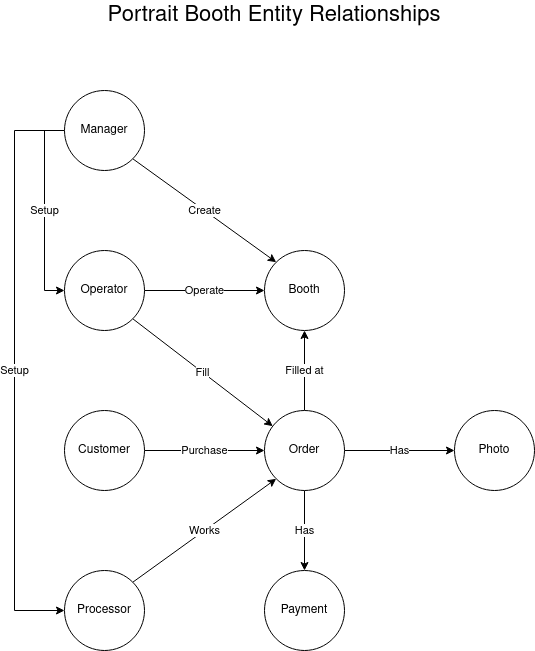

The diagram above was exported from draw.io. Its source (the exported page's mxGraphModel, read from the mxfile embedded in the PNG):
<mxGraphModel dx="1434" dy="790" grid="1" gridSize="10" guides="1" tooltips="1" connect="1" arrows="1" fold="1" page="1" pageScale="1" pageWidth="850" pageHeight="1100" math="0" shadow="0" extFonts="Permanent Marker^https://fonts.googleapis.com/css?family=Permanent+Marker">
  <root>
    <mxCell id="0" />
    <mxCell id="1" parent="0" />
    <mxCell id="JKsjJmtkOI3PlSlfl6F4-7" value="Purchase" style="edgeStyle=orthogonalEdgeStyle;rounded=0;orthogonalLoop=1;jettySize=auto;html=1;entryX=0;entryY=0.5;entryDx=0;entryDy=0;" edge="1" parent="1" source="JKsjJmtkOI3PlSlfl6F4-1" target="JKsjJmtkOI3PlSlfl6F4-5">
      <mxGeometry relative="1" as="geometry" />
    </mxCell>
    <mxCell id="JKsjJmtkOI3PlSlfl6F4-1" value="Customer" style="ellipse;whiteSpace=wrap;html=1;aspect=fixed;" vertex="1" parent="1">
      <mxGeometry x="215" y="440" width="80" height="80" as="geometry" />
    </mxCell>
    <mxCell id="JKsjJmtkOI3PlSlfl6F4-9" value="Operate" style="edgeStyle=orthogonalEdgeStyle;rounded=0;orthogonalLoop=1;jettySize=auto;html=1;entryX=0;entryY=0.5;entryDx=0;entryDy=0;" edge="1" parent="1" source="JKsjJmtkOI3PlSlfl6F4-2" target="JKsjJmtkOI3PlSlfl6F4-4">
      <mxGeometry relative="1" as="geometry" />
    </mxCell>
    <mxCell id="JKsjJmtkOI3PlSlfl6F4-10" value="Fill" style="rounded=0;orthogonalLoop=1;jettySize=auto;html=1;exitX=1;exitY=1;exitDx=0;exitDy=0;" edge="1" parent="1" source="JKsjJmtkOI3PlSlfl6F4-2" target="JKsjJmtkOI3PlSlfl6F4-5">
      <mxGeometry relative="1" as="geometry" />
    </mxCell>
    <mxCell id="JKsjJmtkOI3PlSlfl6F4-2" value="Operator" style="ellipse;whiteSpace=wrap;html=1;aspect=fixed;" vertex="1" parent="1">
      <mxGeometry x="215" y="280" width="80" height="80" as="geometry" />
    </mxCell>
    <mxCell id="JKsjJmtkOI3PlSlfl6F4-12" value="&lt;div&gt;Works&lt;/div&gt;" style="rounded=0;orthogonalLoop=1;jettySize=auto;html=1;exitX=1;exitY=0;exitDx=0;exitDy=0;entryX=0;entryY=1;entryDx=0;entryDy=0;" edge="1" parent="1" source="JKsjJmtkOI3PlSlfl6F4-3" target="JKsjJmtkOI3PlSlfl6F4-5">
      <mxGeometry relative="1" as="geometry" />
    </mxCell>
    <mxCell id="JKsjJmtkOI3PlSlfl6F4-3" value="&lt;div&gt;Processor&lt;/div&gt;" style="ellipse;whiteSpace=wrap;html=1;aspect=fixed;" vertex="1" parent="1">
      <mxGeometry x="215" y="600" width="80" height="80" as="geometry" />
    </mxCell>
    <mxCell id="JKsjJmtkOI3PlSlfl6F4-4" value="Booth" style="ellipse;whiteSpace=wrap;html=1;aspect=fixed;" vertex="1" parent="1">
      <mxGeometry x="415" y="280" width="80" height="80" as="geometry" />
    </mxCell>
    <mxCell id="JKsjJmtkOI3PlSlfl6F4-8" value="Has" style="edgeStyle=orthogonalEdgeStyle;rounded=0;orthogonalLoop=1;jettySize=auto;html=1;entryX=0;entryY=0.5;entryDx=0;entryDy=0;" edge="1" parent="1" source="JKsjJmtkOI3PlSlfl6F4-5" target="JKsjJmtkOI3PlSlfl6F4-6">
      <mxGeometry relative="1" as="geometry" />
    </mxCell>
    <mxCell id="JKsjJmtkOI3PlSlfl6F4-11" value="Filled at" style="edgeStyle=orthogonalEdgeStyle;rounded=0;orthogonalLoop=1;jettySize=auto;html=1;entryX=0.5;entryY=1;entryDx=0;entryDy=0;" edge="1" parent="1" source="JKsjJmtkOI3PlSlfl6F4-5" target="JKsjJmtkOI3PlSlfl6F4-4">
      <mxGeometry relative="1" as="geometry" />
    </mxCell>
    <mxCell id="JKsjJmtkOI3PlSlfl6F4-18" value="Has" style="edgeStyle=orthogonalEdgeStyle;rounded=0;orthogonalLoop=1;jettySize=auto;html=1;entryX=0.5;entryY=0;entryDx=0;entryDy=0;" edge="1" parent="1" source="JKsjJmtkOI3PlSlfl6F4-5" target="JKsjJmtkOI3PlSlfl6F4-17">
      <mxGeometry relative="1" as="geometry" />
    </mxCell>
    <mxCell id="JKsjJmtkOI3PlSlfl6F4-5" value="Order" style="ellipse;whiteSpace=wrap;html=1;aspect=fixed;" vertex="1" parent="1">
      <mxGeometry x="415" y="440" width="80" height="80" as="geometry" />
    </mxCell>
    <mxCell id="JKsjJmtkOI3PlSlfl6F4-6" value="Photo" style="ellipse;whiteSpace=wrap;html=1;aspect=fixed;" vertex="1" parent="1">
      <mxGeometry x="605" y="440" width="80" height="80" as="geometry" />
    </mxCell>
    <mxCell id="JKsjJmtkOI3PlSlfl6F4-14" value="Create" style="rounded=0;orthogonalLoop=1;jettySize=auto;html=1;exitX=1;exitY=1;exitDx=0;exitDy=0;entryX=0;entryY=0;entryDx=0;entryDy=0;" edge="1" parent="1" source="JKsjJmtkOI3PlSlfl6F4-13" target="JKsjJmtkOI3PlSlfl6F4-4">
      <mxGeometry relative="1" as="geometry" />
    </mxCell>
    <mxCell id="JKsjJmtkOI3PlSlfl6F4-15" value="Setup" style="rounded=0;orthogonalLoop=1;jettySize=auto;html=1;entryX=0;entryY=0.5;entryDx=0;entryDy=0;elbow=vertical;exitX=0;exitY=0.5;exitDx=0;exitDy=0;edgeStyle=orthogonalEdgeStyle;" edge="1" parent="1" source="JKsjJmtkOI3PlSlfl6F4-13" target="JKsjJmtkOI3PlSlfl6F4-2">
      <mxGeometry relative="1" as="geometry" />
    </mxCell>
    <mxCell id="JKsjJmtkOI3PlSlfl6F4-16" value="Setup" style="edgeStyle=orthogonalEdgeStyle;rounded=0;orthogonalLoop=1;jettySize=auto;html=1;entryX=0;entryY=0.5;entryDx=0;entryDy=0;exitX=0;exitY=0.5;exitDx=0;exitDy=0;" edge="1" parent="1" source="JKsjJmtkOI3PlSlfl6F4-13" target="JKsjJmtkOI3PlSlfl6F4-3">
      <mxGeometry relative="1" as="geometry">
        <Array as="points">
          <mxPoint x="165" y="160" />
          <mxPoint x="165" y="640" />
        </Array>
      </mxGeometry>
    </mxCell>
    <mxCell id="JKsjJmtkOI3PlSlfl6F4-13" value="Manager" style="ellipse;whiteSpace=wrap;html=1;aspect=fixed;" vertex="1" parent="1">
      <mxGeometry x="215" y="120" width="80" height="80" as="geometry" />
    </mxCell>
    <mxCell id="JKsjJmtkOI3PlSlfl6F4-17" value="Payment" style="ellipse;whiteSpace=wrap;html=1;aspect=fixed;" vertex="1" parent="1">
      <mxGeometry x="415" y="600" width="80" height="80" as="geometry" />
    </mxCell>
    <mxCell id="JKsjJmtkOI3PlSlfl6F4-19" value="Portrait Booth Entity Relationships" style="text;html=1;strokeColor=none;fillColor=none;align=center;verticalAlign=middle;whiteSpace=wrap;rounded=0;fontSize=22;" vertex="1" parent="1">
      <mxGeometry x="255" y="30" width="340" height="30" as="geometry" />
    </mxCell>
  </root>
</mxGraphModel>